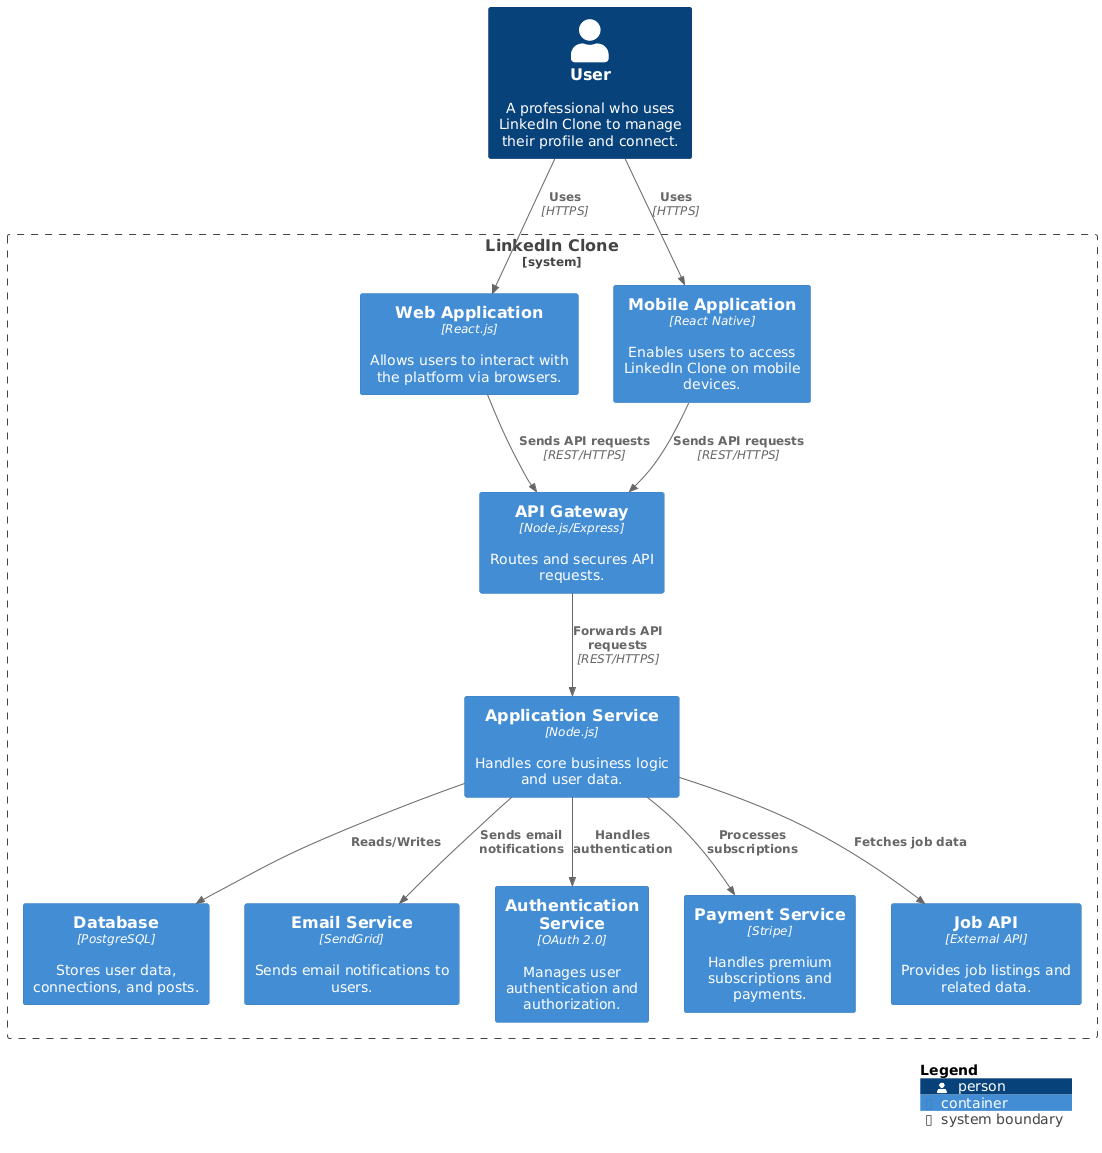

The diagram above was rendered by PlantUML. Its source (embedded in the PNG):
@startuml Container
!define C4Container
!include https://raw.githubusercontent.com/plantuml-stdlib/C4-PlantUML/master/C4_Container.puml

Person(user, "User", "A professional who uses LinkedIn Clone to manage their profile and connect.")
System_Boundary(linkedin_clone, "LinkedIn Clone") {
    Container(web_app, "Web Application", "React.js", "Allows users to interact with the platform via browsers.")
    Container(mobile_app, "Mobile Application", "React Native", "Enables users to access LinkedIn Clone on mobile devices.")
    Container(api_gateway, "API Gateway", "Node.js/Express", "Routes and secures API requests.")
    Container(application_service, "Application Service", "Node.js", "Handles core business logic and user data.")
    Container(database, "Database", "PostgreSQL", "Stores user data, connections, and posts.")
    Container(email_service, "Email Service", "SendGrid", "Sends email notifications to users.")
    Container(auth_service, "Authentication Service", "OAuth 2.0", "Manages user authentication and authorization.")
    Container(payment_service, "Payment Service", "Stripe", "Handles premium subscriptions and payments.")
    Container(job_api, "Job API", "External API", "Provides job listings and related data.")
}

Rel(user, web_app, "Uses", "HTTPS")
Rel(user, mobile_app, "Uses", "HTTPS")
Rel(web_app, api_gateway, "Sends API requests", "REST/HTTPS")
Rel(mobile_app, api_gateway, "Sends API requests", "REST/HTTPS")
Rel(api_gateway, application_service, "Forwards API requests", "REST/HTTPS")
Rel(application_service, database, "Reads/Writes")
Rel(application_service, email_service, "Sends email notifications")
Rel(application_service, auth_service, "Handles authentication")
Rel(application_service, payment_service, "Processes subscriptions")
Rel(application_service, job_api, "Fetches job data")

SHOW_LEGEND()
@enduml